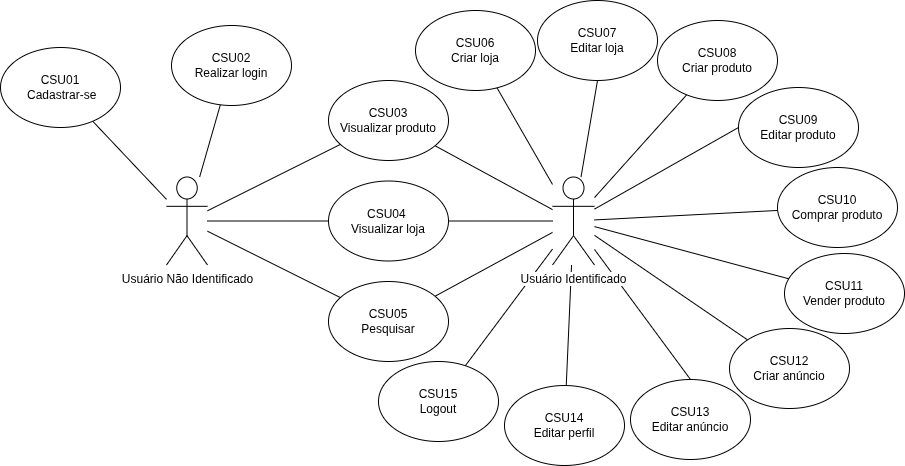

The diagram above was exported from draw.io. Its source (the exported page's mxGraphModel, read from the mxfile embedded in the PNG):
<mxGraphModel dx="1911" dy="883" grid="0" gridSize="10" guides="1" tooltips="1" connect="1" arrows="1" fold="1" page="0" pageScale="1" pageWidth="827" pageHeight="1169" math="0" shadow="0">
  <root>
    <mxCell id="bAkKwheL4k9O3ZupWOco-0" />
    <mxCell id="bAkKwheL4k9O3ZupWOco-1" parent="bAkKwheL4k9O3ZupWOco-0" />
    <mxCell id="bAkKwheL4k9O3ZupWOco-33" style="edgeStyle=none;curved=1;rounded=0;orthogonalLoop=1;jettySize=auto;html=1;exitX=0.5;exitY=0;exitDx=0;exitDy=0;fontSize=12;startSize=8;endSize=8;endArrow=none;startFill=0;" edge="1" parent="bAkKwheL4k9O3ZupWOco-1" source="bAkKwheL4k9O3ZupWOco-34" target="bAkKwheL4k9O3ZupWOco-5">
      <mxGeometry relative="1" as="geometry" />
    </mxCell>
    <mxCell id="4ryEuNiY5s57UgL9N3XC-1" style="edgeStyle=none;curved=1;rounded=0;orthogonalLoop=1;jettySize=auto;html=1;fontSize=12;startSize=8;endSize=8;endArrow=none;startFill=0;" edge="1" parent="bAkKwheL4k9O3ZupWOco-1" source="4ryEuNiY5s57UgL9N3XC-0" target="bAkKwheL4k9O3ZupWOco-5">
      <mxGeometry relative="1" as="geometry" />
    </mxCell>
    <mxCell id="bAkKwheL4k9O3ZupWOco-2" style="edgeStyle=none;curved=1;rounded=0;orthogonalLoop=1;jettySize=auto;html=1;fontSize=12;startSize=8;endSize=8;endArrow=none;startFill=0;" edge="1" parent="bAkKwheL4k9O3ZupWOco-1" source="bAkKwheL4k9O3ZupWOco-15" target="bAkKwheL4k9O3ZupWOco-5">
      <mxGeometry relative="1" as="geometry">
        <mxPoint x="-1" y="102" as="targetPoint" />
      </mxGeometry>
    </mxCell>
    <mxCell id="bAkKwheL4k9O3ZupWOco-3" style="edgeStyle=none;curved=1;rounded=0;orthogonalLoop=1;jettySize=auto;html=1;fontSize=12;startSize=8;endSize=8;endArrow=none;startFill=0;" edge="1" parent="bAkKwheL4k9O3ZupWOco-1" source="bAkKwheL4k9O3ZupWOco-32" target="bAkKwheL4k9O3ZupWOco-5">
      <mxGeometry relative="1" as="geometry" />
    </mxCell>
    <mxCell id="bAkKwheL4k9O3ZupWOco-4" style="edgeStyle=none;curved=1;rounded=0;orthogonalLoop=1;jettySize=auto;html=1;fontSize=12;startSize=8;endSize=8;endArrow=none;startFill=0;" edge="1" parent="bAkKwheL4k9O3ZupWOco-1" source="bAkKwheL4k9O3ZupWOco-5" target="bAkKwheL4k9O3ZupWOco-6">
      <mxGeometry relative="1" as="geometry">
        <mxPoint x="-2" y="99" as="sourcePoint" />
      </mxGeometry>
    </mxCell>
    <mxCell id="bAkKwheL4k9O3ZupWOco-5" value="Usuário Identific&lt;span style=&quot;color: light-dark(rgb(0, 0, 0), rgb(255, 255, 255));&quot;&gt;ado&lt;/span&gt;" style="shape=umlActor;verticalLabelPosition=bottom;verticalAlign=top;html=1;outlineConnect=0;labelBackgroundColor=default;" vertex="1" parent="bAkKwheL4k9O3ZupWOco-1">
      <mxGeometry x="-46" y="62.5" width="42" height="88" as="geometry" />
    </mxCell>
    <mxCell id="bAkKwheL4k9O3ZupWOco-6" value="CSU06&lt;div&gt;Criar loja&lt;/div&gt;" style="ellipse;whiteSpace=wrap;html=1;" vertex="1" parent="bAkKwheL4k9O3ZupWOco-1">
      <mxGeometry x="-183" y="-104" width="120" height="80" as="geometry" />
    </mxCell>
    <mxCell id="bAkKwheL4k9O3ZupWOco-7" style="edgeStyle=none;curved=1;rounded=0;orthogonalLoop=1;jettySize=auto;html=1;fontSize=12;startSize=8;endSize=8;endArrow=none;startFill=0;" edge="1" parent="bAkKwheL4k9O3ZupWOco-1" source="bAkKwheL4k9O3ZupWOco-9" target="bAkKwheL4k9O3ZupWOco-12">
      <mxGeometry relative="1" as="geometry">
        <mxPoint x="-329" y="106.5" as="sourcePoint" />
        <mxPoint x="-384" y="110" as="targetPoint" />
      </mxGeometry>
    </mxCell>
    <mxCell id="bAkKwheL4k9O3ZupWOco-8" style="edgeStyle=none;curved=1;rounded=0;orthogonalLoop=1;jettySize=auto;html=1;fontSize=12;startSize=8;endSize=8;endArrow=none;startFill=0;" edge="1" parent="bAkKwheL4k9O3ZupWOco-1" source="bAkKwheL4k9O3ZupWOco-9" target="bAkKwheL4k9O3ZupWOco-5">
      <mxGeometry relative="1" as="geometry">
        <mxPoint x="-47" y="105" as="targetPoint" />
      </mxGeometry>
    </mxCell>
    <mxCell id="bAkKwheL4k9O3ZupWOco-9" value="CSU03&lt;div&gt;Visualizar produto&lt;/div&gt;" style="ellipse;whiteSpace=wrap;html=1;" vertex="1" parent="bAkKwheL4k9O3ZupWOco-1">
      <mxGeometry x="-270" y="-34" width="120" height="80" as="geometry" />
    </mxCell>
    <mxCell id="bAkKwheL4k9O3ZupWOco-10" style="edgeStyle=none;curved=1;rounded=0;orthogonalLoop=1;jettySize=auto;html=1;fontSize=12;startSize=8;endSize=8;endArrow=none;startFill=0;" edge="1" parent="bAkKwheL4k9O3ZupWOco-1" source="bAkKwheL4k9O3ZupWOco-11" target="bAkKwheL4k9O3ZupWOco-12">
      <mxGeometry relative="1" as="geometry">
        <mxPoint x="-387" y="111" as="targetPoint" />
      </mxGeometry>
    </mxCell>
    <mxCell id="bAkKwheL4k9O3ZupWOco-11" value="CSU01&lt;div&gt;&amp;nbsp;Cadastrar-se&lt;/div&gt;" style="ellipse;whiteSpace=wrap;html=1;" vertex="1" parent="bAkKwheL4k9O3ZupWOco-1">
      <mxGeometry x="-598" y="-67" width="120" height="80" as="geometry" />
    </mxCell>
    <mxCell id="bAkKwheL4k9O3ZupWOco-12" value="Usuário Não Identificado" style="shape=umlActor;verticalLabelPosition=bottom;verticalAlign=top;html=1;outlineConnect=0;" vertex="1" parent="bAkKwheL4k9O3ZupWOco-1">
      <mxGeometry x="-432" y="62.5" width="41" height="88" as="geometry" />
    </mxCell>
    <mxCell id="bAkKwheL4k9O3ZupWOco-13" style="edgeStyle=none;curved=1;rounded=0;orthogonalLoop=1;jettySize=auto;html=1;fontSize=12;startSize=8;endSize=8;endArrow=none;startFill=0;" edge="1" parent="bAkKwheL4k9O3ZupWOco-1" source="bAkKwheL4k9O3ZupWOco-14" target="bAkKwheL4k9O3ZupWOco-5">
      <mxGeometry relative="1" as="geometry">
        <mxPoint y="100" as="targetPoint" />
      </mxGeometry>
    </mxCell>
    <mxCell id="bAkKwheL4k9O3ZupWOco-14" value="CSU08&lt;div&gt;Criar produto&lt;/div&gt;" style="ellipse;whiteSpace=wrap;html=1;" vertex="1" parent="bAkKwheL4k9O3ZupWOco-1">
      <mxGeometry x="59" y="-94" width="120" height="80" as="geometry" />
    </mxCell>
    <mxCell id="bAkKwheL4k9O3ZupWOco-15" value="CSU12&lt;div&gt;Criar anúncio&lt;/div&gt;" style="ellipse;whiteSpace=wrap;html=1;" vertex="1" parent="bAkKwheL4k9O3ZupWOco-1">
      <mxGeometry x="131" y="214" width="120" height="80" as="geometry" />
    </mxCell>
    <mxCell id="bAkKwheL4k9O3ZupWOco-16" style="edgeStyle=none;curved=1;rounded=0;orthogonalLoop=1;jettySize=auto;html=1;fontSize=12;startSize=8;endSize=8;endArrow=none;startFill=0;" edge="1" parent="bAkKwheL4k9O3ZupWOco-1" source="bAkKwheL4k9O3ZupWOco-17" target="bAkKwheL4k9O3ZupWOco-5">
      <mxGeometry relative="1" as="geometry">
        <mxPoint x="-3" y="101" as="targetPoint" />
      </mxGeometry>
    </mxCell>
    <mxCell id="bAkKwheL4k9O3ZupWOco-17" value="CSU10&lt;div&gt;&lt;div&gt;Comprar produto&lt;/div&gt;&lt;/div&gt;" style="ellipse;whiteSpace=wrap;html=1;" vertex="1" parent="bAkKwheL4k9O3ZupWOco-1">
      <mxGeometry x="179" y="53" width="120" height="80" as="geometry" />
    </mxCell>
    <mxCell id="bAkKwheL4k9O3ZupWOco-18" value="CSU11&lt;div&gt;Vender produto&lt;/div&gt;" style="ellipse;whiteSpace=wrap;html=1;" vertex="1" parent="bAkKwheL4k9O3ZupWOco-1">
      <mxGeometry x="186" y="139" width="120" height="80" as="geometry" />
    </mxCell>
    <mxCell id="bAkKwheL4k9O3ZupWOco-19" style="edgeStyle=none;curved=1;rounded=0;orthogonalLoop=1;jettySize=auto;html=1;fontSize=12;startSize=8;endSize=8;endArrow=none;startFill=0;" edge="1" parent="bAkKwheL4k9O3ZupWOco-1" source="bAkKwheL4k9O3ZupWOco-18" target="bAkKwheL4k9O3ZupWOco-5">
      <mxGeometry relative="1" as="geometry">
        <mxPoint x="-3" y="103" as="targetPoint" />
      </mxGeometry>
    </mxCell>
    <mxCell id="bAkKwheL4k9O3ZupWOco-20" style="edgeStyle=none;curved=1;rounded=0;orthogonalLoop=1;jettySize=auto;html=1;exitX=1;exitY=0.5;exitDx=0;exitDy=0;fontSize=12;startSize=8;endSize=8;endArrow=none;startFill=0;" edge="1" parent="bAkKwheL4k9O3ZupWOco-1" source="bAkKwheL4k9O3ZupWOco-22" target="bAkKwheL4k9O3ZupWOco-5">
      <mxGeometry relative="1" as="geometry" />
    </mxCell>
    <mxCell id="bAkKwheL4k9O3ZupWOco-21" style="edgeStyle=none;curved=1;rounded=0;orthogonalLoop=1;jettySize=auto;html=1;exitX=0;exitY=0.5;exitDx=0;exitDy=0;fontSize=12;startSize=8;endSize=8;endArrow=none;startFill=0;" edge="1" parent="bAkKwheL4k9O3ZupWOco-1" source="bAkKwheL4k9O3ZupWOco-22" target="bAkKwheL4k9O3ZupWOco-12">
      <mxGeometry relative="1" as="geometry" />
    </mxCell>
    <mxCell id="bAkKwheL4k9O3ZupWOco-22" value="CSU04&amp;nbsp;&lt;div&gt;Visualizar loja&lt;/div&gt;" style="ellipse;whiteSpace=wrap;html=1;" vertex="1" parent="bAkKwheL4k9O3ZupWOco-1">
      <mxGeometry x="-270" y="66.5" width="120" height="80" as="geometry" />
    </mxCell>
    <mxCell id="bAkKwheL4k9O3ZupWOco-23" value="CSU02&lt;div&gt;Realizar login&lt;/div&gt;" style="ellipse;whiteSpace=wrap;html=1;" vertex="1" parent="bAkKwheL4k9O3ZupWOco-1">
      <mxGeometry x="-427" y="-89" width="120" height="80" as="geometry" />
    </mxCell>
    <mxCell id="bAkKwheL4k9O3ZupWOco-24" style="edgeStyle=none;curved=1;rounded=0;orthogonalLoop=1;jettySize=auto;html=1;fontSize=12;startSize=8;endSize=8;endArrow=none;startFill=0;" edge="1" parent="bAkKwheL4k9O3ZupWOco-1" source="bAkKwheL4k9O3ZupWOco-12" target="bAkKwheL4k9O3ZupWOco-23">
      <mxGeometry relative="1" as="geometry">
        <mxPoint x="-412" y="79" as="sourcePoint" />
      </mxGeometry>
    </mxCell>
    <mxCell id="bAkKwheL4k9O3ZupWOco-25" style="edgeStyle=none;curved=1;rounded=0;orthogonalLoop=1;jettySize=auto;html=1;fontSize=12;startSize=8;endSize=8;endArrow=none;startFill=0;" edge="1" parent="bAkKwheL4k9O3ZupWOco-1" source="bAkKwheL4k9O3ZupWOco-27" target="bAkKwheL4k9O3ZupWOco-12">
      <mxGeometry relative="1" as="geometry" />
    </mxCell>
    <mxCell id="bAkKwheL4k9O3ZupWOco-26" style="edgeStyle=none;curved=1;rounded=0;orthogonalLoop=1;jettySize=auto;html=1;fontSize=12;startSize=8;endSize=8;endArrow=none;startFill=0;" edge="1" parent="bAkKwheL4k9O3ZupWOco-1" source="bAkKwheL4k9O3ZupWOco-27" target="bAkKwheL4k9O3ZupWOco-5">
      <mxGeometry relative="1" as="geometry" />
    </mxCell>
    <mxCell id="bAkKwheL4k9O3ZupWOco-27" value="CSU05&lt;div&gt;Pesquisar&lt;/div&gt;" style="ellipse;whiteSpace=wrap;html=1;" vertex="1" parent="bAkKwheL4k9O3ZupWOco-1">
      <mxGeometry x="-270" y="167" width="120" height="80" as="geometry" />
    </mxCell>
    <mxCell id="bAkKwheL4k9O3ZupWOco-28" style="edgeStyle=none;curved=1;rounded=0;orthogonalLoop=1;jettySize=auto;html=1;exitX=0.5;exitY=1;exitDx=0;exitDy=0;fontSize=12;startSize=8;endSize=8;endArrow=none;startFill=0;" edge="1" parent="bAkKwheL4k9O3ZupWOco-1" source="bAkKwheL4k9O3ZupWOco-29" target="bAkKwheL4k9O3ZupWOco-5">
      <mxGeometry relative="1" as="geometry" />
    </mxCell>
    <mxCell id="bAkKwheL4k9O3ZupWOco-29" value="CSU07&lt;div&gt;Editar loja&lt;/div&gt;" style="ellipse;whiteSpace=wrap;html=1;" vertex="1" parent="bAkKwheL4k9O3ZupWOco-1">
      <mxGeometry x="-61" y="-114" width="120" height="80" as="geometry" />
    </mxCell>
    <mxCell id="bAkKwheL4k9O3ZupWOco-30" style="edgeStyle=none;curved=1;rounded=0;orthogonalLoop=1;jettySize=auto;html=1;exitX=0;exitY=0.5;exitDx=0;exitDy=0;fontSize=12;startSize=8;endSize=8;endArrow=none;startFill=0;" edge="1" parent="bAkKwheL4k9O3ZupWOco-1" source="bAkKwheL4k9O3ZupWOco-31" target="bAkKwheL4k9O3ZupWOco-5">
      <mxGeometry relative="1" as="geometry" />
    </mxCell>
    <mxCell id="bAkKwheL4k9O3ZupWOco-31" value="CSU09&lt;div&gt;Editar produto&lt;/div&gt;" style="ellipse;whiteSpace=wrap;html=1;" vertex="1" parent="bAkKwheL4k9O3ZupWOco-1">
      <mxGeometry x="140" y="-27" width="120" height="80" as="geometry" />
    </mxCell>
    <mxCell id="bAkKwheL4k9O3ZupWOco-32" value="CSU14&lt;div&gt;Editar perfil&lt;/div&gt;" style="ellipse;whiteSpace=wrap;html=1;" vertex="1" parent="bAkKwheL4k9O3ZupWOco-1">
      <mxGeometry x="-94" y="271" width="120" height="80" as="geometry" />
    </mxCell>
    <mxCell id="bAkKwheL4k9O3ZupWOco-34" value="CSU13&lt;div&gt;Editar anúncio&lt;/div&gt;" style="ellipse;whiteSpace=wrap;html=1;" vertex="1" parent="bAkKwheL4k9O3ZupWOco-1">
      <mxGeometry x="32" y="265" width="120" height="80" as="geometry" />
    </mxCell>
    <mxCell id="4ryEuNiY5s57UgL9N3XC-0" value="CSU15&lt;div&gt;Logout&lt;/div&gt;" style="ellipse;whiteSpace=wrap;html=1;" vertex="1" parent="bAkKwheL4k9O3ZupWOco-1">
      <mxGeometry x="-220" y="247" width="120" height="80" as="geometry" />
    </mxCell>
  </root>
</mxGraphModel>